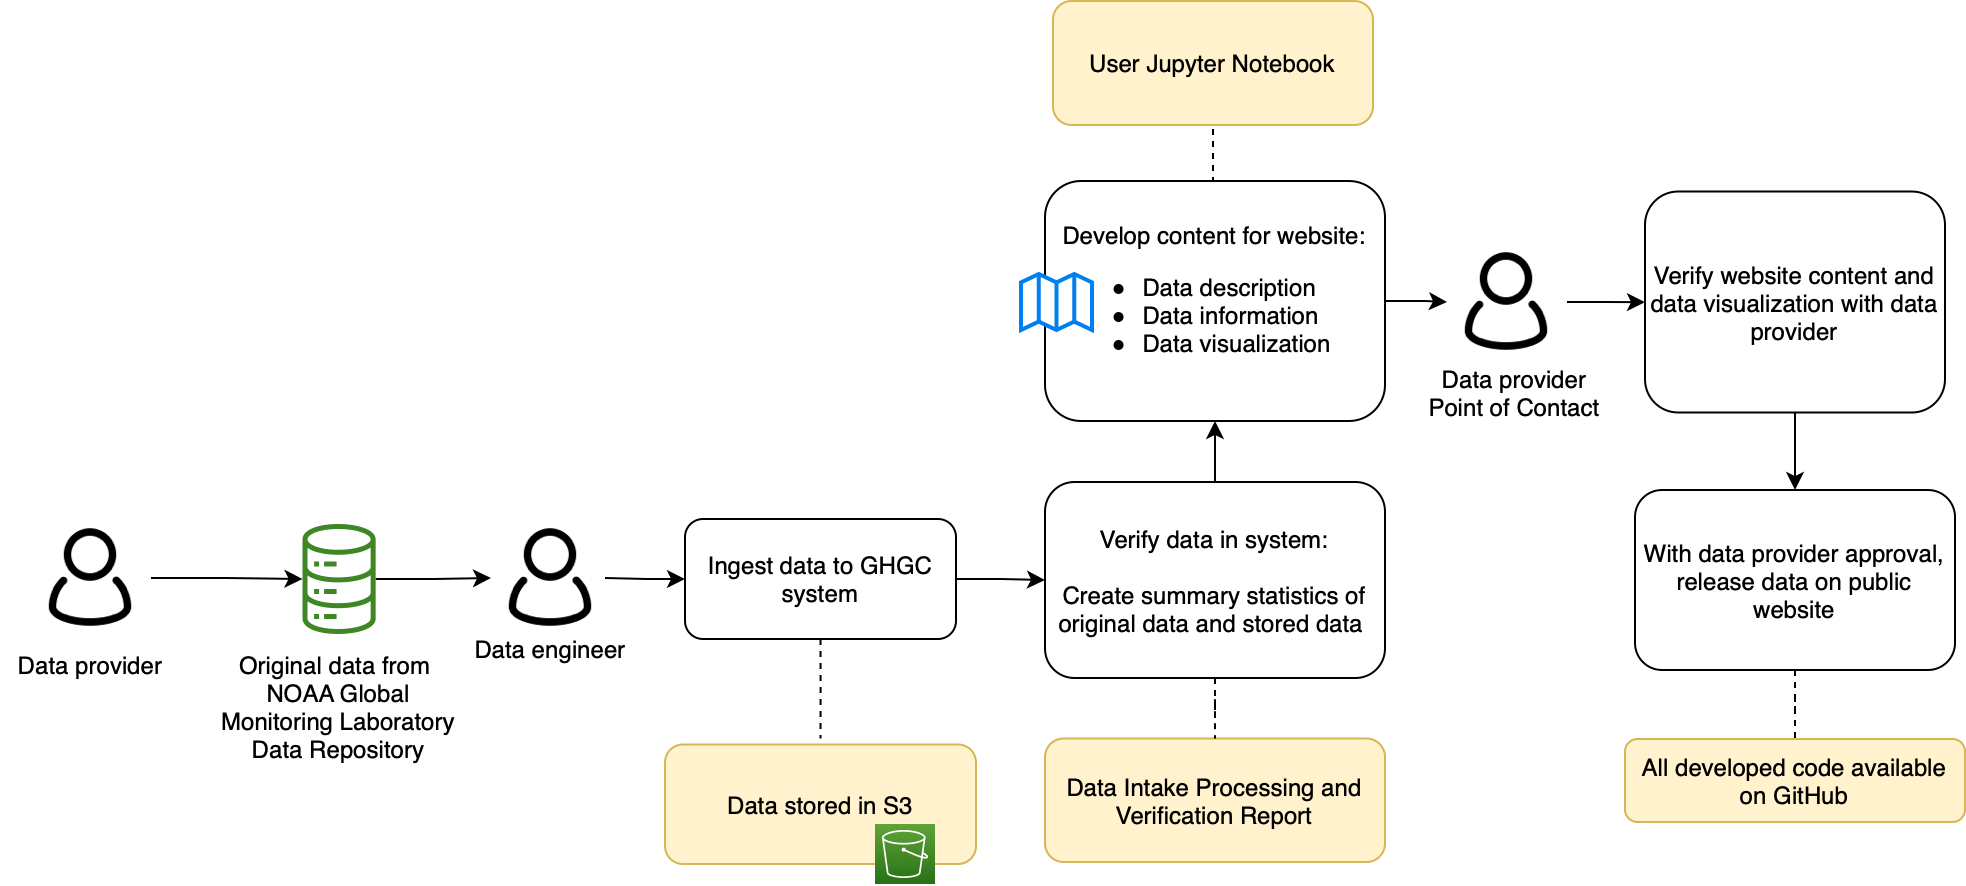

The diagram above was exported from draw.io. Its source (the exported page's mxGraphModel, read from the mxfile embedded in the PNG):
<mxGraphModel dx="2092" dy="748" grid="1" gridSize="10" guides="1" tooltips="1" connect="1" arrows="1" fold="1" page="1" pageScale="1" pageWidth="850" pageHeight="1100" math="0" shadow="0">
  <root>
    <mxCell id="0" />
    <mxCell id="1" parent="0" />
    <mxCell id="FGuI_HcENtpF4nqaSTBE-1" value="Data stored in S3" style="rounded=1;whiteSpace=wrap;html=1;fillColor=#fff2cc;strokeColor=#d6b656;" vertex="1" parent="1">
      <mxGeometry x="290" y="1431.75" width="155.5" height="59.75" as="geometry" />
    </mxCell>
    <mxCell id="FGuI_HcENtpF4nqaSTBE-4" style="edgeStyle=orthogonalEdgeStyle;rounded=0;orthogonalLoop=1;jettySize=auto;html=1;entryX=0;entryY=0.5;entryDx=0;entryDy=0;" edge="1" parent="1" source="FGuI_HcENtpF4nqaSTBE-5" target="FGuI_HcENtpF4nqaSTBE-22">
      <mxGeometry relative="1" as="geometry" />
    </mxCell>
    <mxCell id="FGuI_HcENtpF4nqaSTBE-5" value="" style="sketch=0;outlineConnect=0;fontColor=#232F3E;gradientColor=none;fillColor=#3F8624;strokeColor=none;dashed=0;verticalLabelPosition=bottom;verticalAlign=top;align=center;html=1;fontSize=12;fontStyle=0;aspect=fixed;pointerEvents=1;shape=mxgraph.aws4.iot_analytics_data_store;" vertex="1" parent="1">
      <mxGeometry x="108" y="1321.5" width="38.08" height="55" as="geometry" />
    </mxCell>
    <mxCell id="FGuI_HcENtpF4nqaSTBE-7" value="Data Intake Processing and Verification Report" style="rounded=1;whiteSpace=wrap;html=1;fillColor=#fff2cc;strokeColor=#d6b656;" vertex="1" parent="1">
      <mxGeometry x="480" y="1428.75" width="170" height="61.75" as="geometry" />
    </mxCell>
    <mxCell id="FGuI_HcENtpF4nqaSTBE-8" value="" style="edgeStyle=orthogonalEdgeStyle;rounded=0;orthogonalLoop=1;jettySize=auto;html=1;" edge="1" parent="1" source="FGuI_HcENtpF4nqaSTBE-10" target="FGuI_HcENtpF4nqaSTBE-34">
      <mxGeometry relative="1" as="geometry" />
    </mxCell>
    <mxCell id="FGuI_HcENtpF4nqaSTBE-9" style="edgeStyle=orthogonalEdgeStyle;rounded=0;orthogonalLoop=1;jettySize=auto;html=1;exitX=0.5;exitY=0;exitDx=0;exitDy=0;entryX=0.5;entryY=1;entryDx=0;entryDy=0;endArrow=none;endFill=0;dashed=1;" edge="1" parent="1" source="FGuI_HcENtpF4nqaSTBE-10" target="FGuI_HcENtpF4nqaSTBE-39">
      <mxGeometry relative="1" as="geometry" />
    </mxCell>
    <mxCell id="FGuI_HcENtpF4nqaSTBE-10" value="Develop content for website:&lt;br&gt;&lt;ul&gt;&lt;li style=&quot;text-align: left;&quot;&gt;Data description&lt;/li&gt;&lt;li style=&quot;text-align: left;&quot;&gt;Data information&lt;/li&gt;&lt;li style=&quot;text-align: left;&quot;&gt;Data visualization&lt;/li&gt;&lt;/ul&gt;" style="rounded=1;whiteSpace=wrap;html=1;" vertex="1" parent="1">
      <mxGeometry x="480" y="1150" width="170" height="120" as="geometry" />
    </mxCell>
    <mxCell id="FGuI_HcENtpF4nqaSTBE-11" value="" style="html=1;verticalLabelPosition=bottom;align=center;labelBackgroundColor=#ffffff;verticalAlign=top;strokeWidth=2;strokeColor=#0080F0;shadow=0;dashed=0;shape=mxgraph.ios7.icons.map;" vertex="1" parent="1">
      <mxGeometry x="468" y="1196.5" width="35.5" height="28" as="geometry" />
    </mxCell>
    <mxCell id="FGuI_HcENtpF4nqaSTBE-12" style="edgeStyle=orthogonalEdgeStyle;rounded=0;orthogonalLoop=1;jettySize=auto;html=1;exitX=0.5;exitY=1;exitDx=0;exitDy=0;entryX=0.5;entryY=0;entryDx=0;entryDy=0;" edge="1" parent="1" source="FGuI_HcENtpF4nqaSTBE-13" target="FGuI_HcENtpF4nqaSTBE-15">
      <mxGeometry relative="1" as="geometry" />
    </mxCell>
    <mxCell id="FGuI_HcENtpF4nqaSTBE-13" value="Verify website content and data visualization with data provider" style="rounded=1;whiteSpace=wrap;html=1;" vertex="1" parent="1">
      <mxGeometry x="780" y="1155.25" width="150" height="110.5" as="geometry" />
    </mxCell>
    <mxCell id="FGuI_HcENtpF4nqaSTBE-14" value="" style="edgeStyle=orthogonalEdgeStyle;rounded=0;orthogonalLoop=1;jettySize=auto;html=1;endArrow=none;endFill=0;dashed=1;" edge="1" parent="1" source="FGuI_HcENtpF4nqaSTBE-15" target="FGuI_HcENtpF4nqaSTBE-36">
      <mxGeometry relative="1" as="geometry" />
    </mxCell>
    <mxCell id="FGuI_HcENtpF4nqaSTBE-15" value="With data provider approval, release data on public website" style="rounded=1;whiteSpace=wrap;html=1;" vertex="1" parent="1">
      <mxGeometry x="775" y="1304.5" width="160" height="90" as="geometry" />
    </mxCell>
    <mxCell id="FGuI_HcENtpF4nqaSTBE-16" value="&lt;font style=&quot;font-size: 12px;&quot;&gt;Data engineer&lt;/font&gt;" style="rounded=0;whiteSpace=wrap;html=1;strokeColor=none;fillColor=none;fontSize=12;" vertex="1" parent="1">
      <mxGeometry x="188" y="1368.5" width="90" height="30" as="geometry" />
    </mxCell>
    <mxCell id="FGuI_HcENtpF4nqaSTBE-17" style="edgeStyle=orthogonalEdgeStyle;rounded=0;orthogonalLoop=1;jettySize=auto;html=1;" edge="1" parent="1" source="FGuI_HcENtpF4nqaSTBE-18" target="FGuI_HcENtpF4nqaSTBE-5">
      <mxGeometry relative="1" as="geometry" />
    </mxCell>
    <mxCell id="FGuI_HcENtpF4nqaSTBE-18" value="" style="shape=image;html=1;verticalAlign=top;verticalLabelPosition=bottom;labelBackgroundColor=#ffffff;imageAspect=0;aspect=fixed;image=https://cdn0.iconfinder.com/data/icons/eon-social-media-contact-info-2/32/user_people_person_users_man-128.png" vertex="1" parent="1">
      <mxGeometry x="-27" y="1318.5" width="60" height="60" as="geometry" />
    </mxCell>
    <mxCell id="FGuI_HcENtpF4nqaSTBE-19" value="" style="sketch=0;points=[[0,0,0],[0.25,0,0],[0.5,0,0],[0.75,0,0],[1,0,0],[0,1,0],[0.25,1,0],[0.5,1,0],[0.75,1,0],[1,1,0],[0,0.25,0],[0,0.5,0],[0,0.75,0],[1,0.25,0],[1,0.5,0],[1,0.75,0]];outlineConnect=0;fontColor=#232F3E;gradientColor=#60A337;gradientDirection=north;fillColor=#277116;strokeColor=#ffffff;dashed=0;verticalLabelPosition=bottom;verticalAlign=top;align=center;html=1;fontSize=12;fontStyle=0;aspect=fixed;shape=mxgraph.aws4.resourceIcon;resIcon=mxgraph.aws4.s3;" vertex="1" parent="1">
      <mxGeometry x="395" y="1471.5" width="30" height="30" as="geometry" />
    </mxCell>
    <mxCell id="FGuI_HcENtpF4nqaSTBE-20" value="&lt;div style=&quot;&quot;&gt;Original data from&amp;nbsp;&lt;/div&gt;&lt;span style=&quot;font-variant-ligatures: normal; orphans: 2; text-align: left; widows: 2; background-color: rgb(255, 255, 255); text-decoration-thickness: initial;&quot;&gt;&lt;font style=&quot;font-size: 12px;&quot;&gt;NOAA Global Monitoring Laboratory Data Repository&lt;/font&gt;&lt;/span&gt;&lt;div style=&quot;&quot;&gt;&lt;br&gt;&lt;/div&gt;" style="text;whiteSpace=wrap;html=1;align=center;" vertex="1" parent="1">
      <mxGeometry x="67.03999999999999" y="1378.5" width="120" height="52" as="geometry" />
    </mxCell>
    <mxCell id="FGuI_HcENtpF4nqaSTBE-22" value="" style="shape=image;html=1;verticalAlign=top;verticalLabelPosition=bottom;labelBackgroundColor=#ffffff;imageAspect=0;aspect=fixed;image=https://cdn0.iconfinder.com/data/icons/eon-social-media-contact-info-2/32/user_people_person_users_man-128.png" vertex="1" parent="1">
      <mxGeometry x="203" y="1318.5" width="60" height="60" as="geometry" />
    </mxCell>
    <mxCell id="FGuI_HcENtpF4nqaSTBE-23" value="&lt;font style=&quot;font-size: 12px;&quot;&gt;Data provider&lt;br&gt;Point of Contact&lt;br&gt;&lt;/font&gt;" style="rounded=0;whiteSpace=wrap;html=1;strokeColor=none;fillColor=none;" vertex="1" parent="1">
      <mxGeometry x="670" y="1240.5" width="90" height="30" as="geometry" />
    </mxCell>
    <mxCell id="FGuI_HcENtpF4nqaSTBE-25" style="edgeStyle=orthogonalEdgeStyle;rounded=0;orthogonalLoop=1;jettySize=auto;html=1;exitX=1;exitY=0.5;exitDx=0;exitDy=0;entryX=0;entryY=0.5;entryDx=0;entryDy=0;" edge="1" parent="1" target="FGuI_HcENtpF4nqaSTBE-29">
      <mxGeometry relative="1" as="geometry">
        <mxPoint x="260" y="1348.5" as="sourcePoint" />
      </mxGeometry>
    </mxCell>
    <mxCell id="FGuI_HcENtpF4nqaSTBE-27" style="edgeStyle=orthogonalEdgeStyle;rounded=0;orthogonalLoop=1;jettySize=auto;html=1;exitX=0.5;exitY=1;exitDx=0;exitDy=0;entryX=0.5;entryY=0;entryDx=0;entryDy=0;dashed=1;endArrow=none;endFill=0;" edge="1" parent="1" source="FGuI_HcENtpF4nqaSTBE-29">
      <mxGeometry relative="1" as="geometry">
        <mxPoint x="367.75" y="1428.75" as="targetPoint" />
      </mxGeometry>
    </mxCell>
    <mxCell id="FGuI_HcENtpF4nqaSTBE-28" value="" style="edgeStyle=orthogonalEdgeStyle;rounded=0;orthogonalLoop=1;jettySize=auto;html=1;" edge="1" parent="1" source="FGuI_HcENtpF4nqaSTBE-29" target="FGuI_HcENtpF4nqaSTBE-32">
      <mxGeometry relative="1" as="geometry" />
    </mxCell>
    <mxCell id="FGuI_HcENtpF4nqaSTBE-29" value="Ingest data to GHGC system" style="rounded=1;whiteSpace=wrap;html=1;" vertex="1" parent="1">
      <mxGeometry x="300" y="1319" width="135.5" height="60" as="geometry" />
    </mxCell>
    <mxCell id="FGuI_HcENtpF4nqaSTBE-30" value="" style="edgeStyle=orthogonalEdgeStyle;rounded=0;orthogonalLoop=1;jettySize=auto;html=1;endArrow=none;endFill=0;dashed=1;" edge="1" parent="1" source="FGuI_HcENtpF4nqaSTBE-32" target="FGuI_HcENtpF4nqaSTBE-7">
      <mxGeometry relative="1" as="geometry" />
    </mxCell>
    <mxCell id="FGuI_HcENtpF4nqaSTBE-31" value="" style="edgeStyle=orthogonalEdgeStyle;rounded=0;orthogonalLoop=1;jettySize=auto;html=1;" edge="1" parent="1" source="FGuI_HcENtpF4nqaSTBE-32" target="FGuI_HcENtpF4nqaSTBE-10">
      <mxGeometry relative="1" as="geometry" />
    </mxCell>
    <mxCell id="FGuI_HcENtpF4nqaSTBE-32" value="Verify data in system:&lt;br&gt;&lt;br&gt;Create summary statistics of original data and stored data&amp;nbsp;" style="rounded=1;whiteSpace=wrap;html=1;strokeWidth=1;" vertex="1" parent="1">
      <mxGeometry x="480" y="1300.5" width="170" height="98" as="geometry" />
    </mxCell>
    <mxCell id="FGuI_HcENtpF4nqaSTBE-33" value="" style="edgeStyle=orthogonalEdgeStyle;rounded=0;orthogonalLoop=1;jettySize=auto;html=1;" edge="1" parent="1" source="FGuI_HcENtpF4nqaSTBE-34" target="FGuI_HcENtpF4nqaSTBE-13">
      <mxGeometry relative="1" as="geometry" />
    </mxCell>
    <mxCell id="FGuI_HcENtpF4nqaSTBE-34" value="" style="shape=image;html=1;verticalAlign=top;verticalLabelPosition=bottom;labelBackgroundColor=#ffffff;imageAspect=0;aspect=fixed;image=https://cdn0.iconfinder.com/data/icons/eon-social-media-contact-info-2/32/user_people_person_users_man-128.png" vertex="1" parent="1">
      <mxGeometry x="681" y="1180.5" width="60" height="60" as="geometry" />
    </mxCell>
    <mxCell id="FGuI_HcENtpF4nqaSTBE-36" value="All developed code available on GitHub" style="rounded=1;whiteSpace=wrap;html=1;fillColor=#fff2cc;strokeColor=#d6b656;" vertex="1" parent="1">
      <mxGeometry x="770" y="1429" width="170" height="41.5" as="geometry" />
    </mxCell>
    <mxCell id="FGuI_HcENtpF4nqaSTBE-38" value="&lt;font style=&quot;font-size: 12px;&quot;&gt;Data provider&lt;/font&gt;" style="rounded=0;whiteSpace=wrap;html=1;strokeColor=none;fillColor=none;fontSize=12;" vertex="1" parent="1">
      <mxGeometry x="-42" y="1376.5" width="90" height="30" as="geometry" />
    </mxCell>
    <mxCell id="FGuI_HcENtpF4nqaSTBE-39" value="User Jupyter Notebook" style="rounded=1;whiteSpace=wrap;html=1;fillColor=#fff2cc;strokeColor=#d6b656;" vertex="1" parent="1">
      <mxGeometry x="484" y="1060" width="160" height="62" as="geometry" />
    </mxCell>
  </root>
</mxGraphModel>